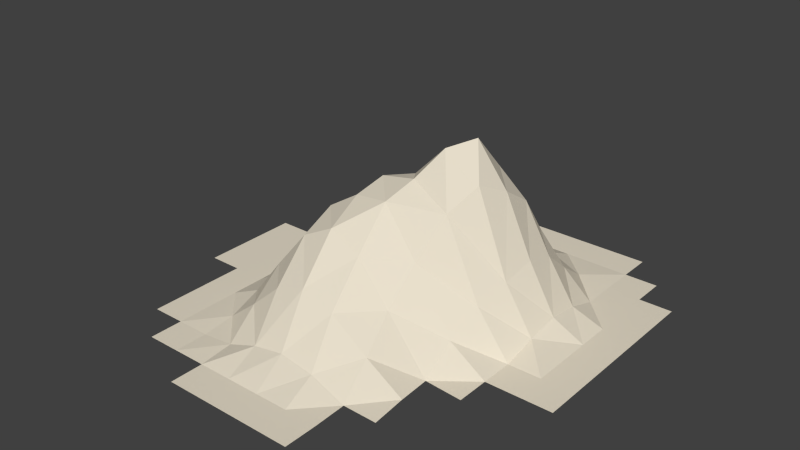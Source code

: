 # Source: Hill17.blend  (saved by Blender 2.76.0; exported with 4.5.12 LTS)
import bpy
from mathutils import Matrix  # noqa: F401  (used for matrix-valued properties, if any)

bpy.ops.wm.read_factory_settings(use_empty=True)
scene = bpy.context.scene
scene.name = 'Scene'

# ---- collections
col_collection_1 = bpy.data.collections.new('Collection 1'); scene.collection.children.link(col_collection_1)

# ---- materials (node trees are filled in below, after node groups)
mat_material_001 = bpy.data.materials.new('Material.001')
mat_material_001.alpha_threshold = 0.0
mat_material_001.roughness = 0.5

# ---- material node trees
mat_material_001.use_nodes = True; mat_material_001.node_tree.nodes.clear()
_N = mat_material_001.node_tree.nodes; _L = mat_material_001.node_tree.links
n0 = _N.new('ShaderNodeOutputMaterial'); n0.name = 'Material Output'; n0.location = (300, 300)
n1 = _N.new('ShaderNodeBsdfDiffuse'); n1.name = 'Diffuse BSDF'; n1.location = (10, 300)
n1.inputs[0].default_value = (0.8, 0.7299, 0.5953, 1.0)
_L.new(n1.outputs[0], n0.inputs[0])
n0.is_active_output = True

# ---- world
world_world = bpy.data.worlds.new('World'); scene.world = world_world
world_world.color = (0.05088, 0.05088, 0.05088)
world_world.use_sun_shadow = False
world_world.sun_shadow_jitter_overblur = 0.0
world_world.cycles.sampling_method = 'MANUAL'
world_world.cycles.sample_map_resolution = 256

# ---- meshes
me_plane = bpy.data.meshes.new('Plane')
me_plane.from_pydata([(-0.2308, -1.0, 0.0001901), (-0.07692, -1.0, 0.0001901), (0.07692, -1.0, 0.0001901), (0.2308, -1.0, 0.0001901), (0.3846, -1.0, 0.0001901), (0.6923, 1.0, 0.0001901), (0.5385, 1.0, 0.0001901), (0.3846, 1.0, 0.0001901), (0.2308, 1.0, 0.0001901), (0.07692, 1.0, 0.0001901), (-0.07692, 1.0, 0.0001901), (-0.2308, 1.0, 0.0001901), (1.0, -0.2308, 0.0001901), (1.0, -0.07692, 0.0001901), (1.0, 0.07692, 0.0001901), (1.0, 0.2308, 0.0001901), (1.0, 0.3846, 0.0001901), (1.0, 0.5385, 0.0001901), (1.0, 0.6923, 0.0001901), (-0.8462, -0.2308, 0.0001901), (-0.8462, -0.07692, 0.0001901), (-0.8462, 0.07692, 0.0001901), (-0.8462, 0.2308, 0.0001901), (-0.6923, -0.6923, 0.0001901), (-0.6923, -0.5385, 0.0001901), (-0.6923, -0.3846, 0.0001901), (-0.6923, -0.2308, 0.0001901), (-0.6923, -0.07692, 0.0001901), (-0.6923, 0.07692, 0.0001901), (-0.6923, 0.2308, 0.0001901), (-0.6923, 0.3846, 0.0001901), (-0.6923, 0.5385, 0.0001901), (-0.5385, -0.8462, 0.0001901), (-0.5385, -0.6923, 0.0001901), (-0.5385, -0.5385, 0.0001901), (-0.5385, -0.3846, 0.0001901), (-0.5385, -0.2308, 0.0001901), (-0.5385, -0.07692, 0.0001901), (-0.5385, 0.07692, 0.0001901), (-0.5385, 0.2308, 0.0001901), (-0.5385, 0.3846, 0.0001901), (-0.5385, 0.5385, 0.0001901), (-0.5385, 0.6923, 0.0001901), (-0.3846, -0.8462, 0.0001901), (-0.3846, -0.6923, 0.0001901), (-0.39, -0.5355, 0.01249), (-0.4086, -0.3712, 0.05598), (-0.4141, -0.2121, 0.07809), (-0.405, -0.06355, 0.05598), (-0.3898, 0.07991, 0.01249), (-0.3844, 0.2307, 0.0001901), (-0.3846, 0.3846, 0.0001901), (-0.3846, 0.5385, 0.0001901), (-0.3846, 0.6923, 0.0001901), (-0.3846, 0.8462, 0.0001901), (-0.2308, -0.8462, 0.0001901), (-0.2362, -0.6893, 0.01249), (-0.2756, -0.5135, 0.1043), (-0.3023, -0.3343, 0.2107), (-0.3049, -0.1695, 0.2567), (-0.2913, -0.02659, 0.2107), (-0.2501, 0.09929, 0.1608), (-0.2118, 0.2279, 0.1412), (-0.216, 0.3799, 0.1051), (-0.226, 0.5369, 0.03409), (-0.2308, 0.6923, 0.0001901), (-0.2308, 0.8462, 0.0001901), (-0.07692, -0.8462, 0.0001901), (-0.1011, -0.6789, 0.05598), (-0.1593, -0.4881, 0.2107), (-0.184, -0.2966, 0.3683), (-0.1932, -0.1265, 0.4367), (-0.174, 0.01093, 0.3709), (-0.09554, 0.1199, 0.3729), (-0.02195, 0.2283, 0.4067), (-0.02655, 0.3699, 0.327), (-0.05216, 0.5305, 0.176), (-0.07247, 0.6909, 0.03163), (-0.07692, 0.8462, 0.0001901), (0.07692, -0.8462, 0.0001901), (0.04323, -0.6737, 0.07809), (-0.02206, -0.4771, 0.2567), (-0.04754, -0.2803, 0.4367), (-0.06268, -0.1069, 0.5187), (-0.03636, 0.02622, 0.5661), (0.05656, 0.1242, 0.5676), (0.1395, 0.2232, 0.6597), (0.1538, 0.3606, 0.5319), (0.1217, 0.5241, 0.3181), (0.09045, 0.688, 0.09613), (0.07692, 0.8462, 0.0001901), (0.2308, -0.8462, 0.0001901), (0.2066, -0.6789, 0.05598), (0.141, -0.4881, 0.2107), (0.1097, -0.2966, 0.3683), (0.1071, -0.1272, 0.5469), (0.1464, 0.003101, 0.6115), (0.2249, 0.1037, 0.7335), (0.3063, 0.2122, 0.7646), (0.3148, 0.3577, 0.5975), (0.2818, 0.5221, 0.3631), (0.2475, 0.6869, 0.1188), (0.2308, 0.8461, 0.0001901), (0.3846, -0.8462, 0.0001901), (0.3792, -0.6893, 0.0), (0.3396, -0.5135, 0.1043), (0.2942, -0.3343, 0.211), (0.3, -0.1741, 0.3595), (0.3476, -0.04115, 0.5335), (0.4142, 0.07795, 0.634), (0.4584, 0.2084, 0.5754), (0.4518, 0.3631, 0.4773), (0.424, 0.5258, 0.2802), (0.3955, 0.6888, 0.07765), (0.3846, 0.8462, 0.0001901), (0.5385, -0.6923, 0.0001901), (0.5331, -0.5355, 0.01249), (0.5143, -0.3712, 0.0), (0.508, -0.2131, 0.1009), (0.5344, -0.06998, 0.1985), (0.5679, 0.06875, 0.2598), (0.5807, 0.2172, 0.3003), (0.574, 0.3732, 0.2529), (0.5562, 0.5328, 0.1259), (0.5404, 0.6917, 0.01385), (0.5385, 0.8462, 0.0001901), (0.6923, -0.3846, 0.0001901), (0.6923, -0.2308, 0.0001901), (0.6928, -0.0771, 0.0001901), (0.6987, 0.07487, 0.04559), (0.7027, 0.2275, 0.07357), (0.6998, 0.3822, 0.05313), (0.6936, 0.5381, 0.0001901), (0.6923, 0.6923, 0.0001901), (0.6923, 0.8462, 0.0001901), (0.8462, -0.2308, 0.0001901), (0.8462, -0.07692, 0.0001901), (0.8462, 0.07692, 0.0001901), (0.8462, 0.2308, 0.0001901), (0.8462, 0.3846, 0.0001901), (0.8462, 0.5385, 0.0001901), (0.8462, 0.6923, 0.0001901), (0.8462, 0.8462, 0.0001901)], [(103, 115), (116, 126)], [(66, 78, 10, 11), (78, 90, 9, 10), (90, 102, 8, 9), (102, 114, 7, 8), (114, 125, 6, 7), (125, 134, 5, 6), (127, 135, 136, 128), (128, 136, 137, 129), (129, 137, 138, 130), (130, 138, 139, 131), (131, 139, 140, 132), (132, 140, 141, 133), (133, 141, 142, 134), (117, 126, 127, 118), (118, 127, 128, 119), (119, 128, 129, 120), (120, 129, 130, 121), (121, 130, 131, 122), (122, 131, 132, 123), (123, 132, 133, 124), (124, 133, 134, 125), (104, 115, 116, 105), (105, 116, 117, 106), (106, 117, 118, 107), (107, 118, 119, 108), (108, 119, 120, 109), (109, 120, 121, 110), (110, 121, 122, 111), (111, 122, 123, 112), (112, 123, 124, 113), (113, 124, 125, 114), (3, 4, 103, 91), (91, 103, 104, 92), (92, 104, 105, 93), (93, 105, 106, 94), (94, 106, 107, 95), (95, 107, 108, 96), (96, 108, 109, 97), (97, 109, 110, 98), (98, 110, 111, 99), (99, 111, 112, 100), (100, 112, 113, 101), (101, 113, 114, 102), (2, 3, 91, 79), (79, 91, 92, 80), (80, 92, 93, 81), (81, 93, 94, 82), (82, 94, 95, 83), (83, 95, 96, 84), (84, 96, 97, 85), (85, 97, 98, 86), (86, 98, 99, 87), (87, 99, 100, 88), (88, 100, 101, 89), (89, 101, 102, 90), (1, 2, 79, 67), (67, 79, 80, 68), (68, 80, 81, 69), (69, 81, 82, 70), (70, 82, 83, 71), (71, 83, 84, 72), (72, 84, 85, 73), (73, 85, 86, 74), (74, 86, 87, 75), (75, 87, 88, 76), (76, 88, 89, 77), (77, 89, 90, 78), (0, 1, 67, 55), (55, 67, 68, 56), (56, 68, 69, 57), (57, 69, 70, 58), (58, 70, 71, 59), (59, 71, 72, 60), (60, 72, 73, 61), (61, 73, 74, 62), (62, 74, 75, 63), (63, 75, 76, 64), (64, 76, 77, 65), (65, 77, 78, 66), (43, 55, 56, 44), (44, 56, 57, 45), (45, 57, 58, 46), (46, 58, 59, 47), (47, 59, 60, 48), (48, 60, 61, 49), (49, 61, 62, 50), (50, 62, 63, 51), (51, 63, 64, 52), (52, 64, 65, 53), (53, 65, 66, 54), (32, 43, 44, 33), (33, 44, 45, 34), (34, 45, 46, 35), (35, 46, 47, 36), (36, 47, 48, 37), (37, 48, 49, 38), (38, 49, 50, 39), (39, 50, 51, 40), (40, 51, 52, 41), (41, 52, 53, 42), (23, 33, 34, 24), (24, 34, 35, 25), (25, 35, 36, 26), (26, 36, 37, 27), (27, 37, 38, 28), (28, 38, 39, 29), (29, 39, 40, 30), (30, 40, 41, 31), (19, 26, 27, 20), (20, 27, 28, 21), (21, 28, 29, 22), (135, 12, 13, 136), (136, 13, 14, 137), (137, 14, 15, 138), (138, 15, 16, 139), (139, 16, 17, 140), (140, 17, 18, 141)])
me_plane.materials.append(mat_material_001)
me_plane.use_remesh_preserve_volume = False
me_plane.use_remesh_preserve_attributes = False
me_plane.use_mirror_vertex_groups = False
me_plane.update()

# ---- objects
ob_hill_17 = bpy.data.objects.new('Hill 17', me_plane)

# ---- transforms, parenting, visibility, modifiers, constraints
ob_hill_17.location = (0.0, 0.0, 0.0)
ob_hill_17.scale = (6.834, 6.834, 6.834)
ob_hill_17.lineart.crease_threshold = 0.0
_m = ob_hill_17.modifiers.new('Triangulate', 'TRIANGULATE')

# ---- collection membership
col_collection_1.objects.link(ob_hill_17)

# ---- scene / render settings (as saved in the file)
scene.frame_start = 1; scene.frame_end = 250; scene.frame_set(1)
scene.render.engine = 'CYCLES'
scene.render.resolution_percentage = 50
scene.render.dither_intensity = 0.0
scene.cycles.use_denoising = False
scene.cycles.samples = 10
scene.cycles.sampling_pattern = 'TABULATED_SOBOL'
scene.cycles.light_sampling_threshold = 0.0
scene.cycles.use_adaptive_sampling = False
scene.cycles.use_light_tree = False
scene.cycles.blur_glossy = 0.0
scene.cycles.pixel_filter_type = 'GAUSSIAN'
scene.cycles.sample_clamp_indirect = 0.0
scene.view_settings.view_transform = 'Standard'
bpy.context.view_layer.update()

# ---- added for rendering (the .blend has no active camera and no usable light): camera, sun
cam_auto = bpy.data.cameras.new('AutoCamera')
cam_auto.lens = 50.0
cam_auto.sensor_width = 36.0
cam_auto.clip_end = 1000.0
ob_auto_camera = bpy.data.objects.new('AutoCamera', cam_auto)
scene.collection.objects.link(ob_auto_camera)
ob_auto_camera.location = (18.4027, -21.4524, 16.9144)
ob_auto_camera.rotation_euler = (1.09748, -7.21219e-08, 0.694738)
scene.camera = ob_auto_camera
light_auto_sun = bpy.data.lights.new('AutoSun', 'SUN')
light_auto_sun.energy = 3.0
light_auto_sun.angle = 0.0523599
ob_auto_sun = bpy.data.objects.new('AutoSun', light_auto_sun)
scene.collection.objects.link(ob_auto_sun)
ob_auto_sun.rotation_euler = (0.872665, 0.174533, 0.523599)
bpy.context.view_layer.update()
